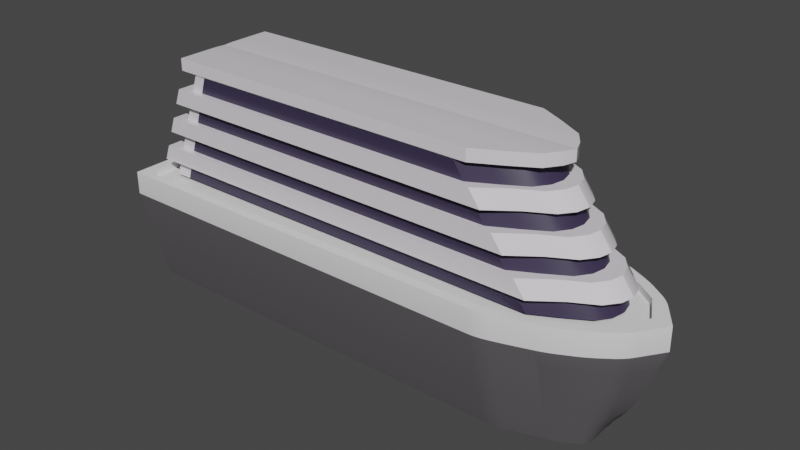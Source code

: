 # Source: ship.blend  (saved by Blender 3.4.6; exported with 4.5.12 LTS)
import bpy
from mathutils import Matrix  # noqa: F401  (used for matrix-valued properties, if any)

bpy.ops.wm.read_factory_settings(use_empty=True)
scene = bpy.context.scene
scene.name = 'Scene'

# ---- collections
col_collection = bpy.data.collections.new('Collection'); scene.collection.children.link(col_collection)

# ---- materials (node trees are filled in below, after node groups)
mat_material_blue_001 = bpy.data.materials.new('Material-blue.001')
mat_material_blue_001.use_transparent_shadow = False
mat_material = bpy.data.materials.new('Material')
mat_material.use_transparent_shadow = False
mat_material_white = bpy.data.materials.new('Material-white')
mat_material_white.alpha_threshold = 0.0
mat_material_white.use_transparent_shadow = False
mat_material_white.line_color = (0.0, 0.0, 0.0, 1.0)

# ---- node groups
ng_auto_smooth = bpy.data.node_groups.new('Auto Smooth', 'GeometryNodeTree')
_s = ng_auto_smooth.interface.new_socket(name='Geometry', in_out='OUTPUT', socket_type='NodeSocketGeometry')
_s = ng_auto_smooth.interface.new_socket(name='Geometry', in_out='INPUT', socket_type='NodeSocketGeometry')
_s = ng_auto_smooth.interface.new_socket(name='Angle', in_out='INPUT', socket_type='NodeSocketFloat')
_s.subtype = 'ANGLE'
_s.min_value = 0.0
_s.max_value = 3.142
ng_auto_smooth.is_modifier = True
_N = ng_auto_smooth.nodes; _L = ng_auto_smooth.links
n0 = _N.new('NodeGroupOutput'); n0.name = 'Group Output'; n0.location = (480, -100)
n1 = _N.new('NodeGroupInput'); n1.name = 'Group Input'; n1.location = (-420, -300)
n2 = _N.new('NodeGroupInput'); n2.name = 'Group Input.001'; n2.location = (-60, -100)
n3 = _N.new('GeometryNodeSetShadeSmooth'); n3.name = 'Set Shade Smooth'; n3.location = (120, -100)
n3.domain = 'EDGE'
n4 = _N.new('GeometryNodeSetShadeSmooth'); n4.name = 'Set Shade Smooth.001'; n4.location = (300, -100)
n5 = _N.new('GeometryNodeInputMeshEdgeAngle'); n5.name = 'Edge Angle'; n5.location = (-420, -220)
n6 = _N.new('GeometryNodeInputEdgeSmooth'); n6.name = 'Is Edge Smooth'; n6.location = (-60, -160)
n7 = _N.new('GeometryNodeInputShadeSmooth'); n7.name = 'Is Face Smooth'; n7.location = (-240, -340)
n8 = _N.new('FunctionNodeBooleanMath'); n8.name = 'Boolean Math'; n8.location = (-60, -220)
n9 = _N.new('FunctionNodeCompare'); n9.name = 'Compare'; n9.location = (-240, -180)
n9.operation = 'LESS_EQUAL'
_L.new(n5.outputs[0], n9.inputs[0])
_L.new(n4.outputs[0], n0.inputs[0])
_L.new(n1.outputs[1], n9.inputs[1])
_L.new(n9.outputs[0], n8.inputs[0])
_L.new(n7.outputs[0], n8.inputs[1])
_L.new(n2.outputs[0], n3.inputs[0])
_L.new(n6.outputs[0], n3.inputs[1])
_L.new(n3.outputs[0], n4.inputs[0])
_L.new(n8.outputs[0], n3.inputs[2])
n0.is_active_output = True

# ---- material node trees
mat_material_blue_001.use_nodes = True; mat_material_blue_001.node_tree.nodes.clear()
_N = mat_material_blue_001.node_tree.nodes; _L = mat_material_blue_001.node_tree.links
n0 = _N.new('ShaderNodeBsdfPrincipled'); n0.name = 'Principled BSDF'; n0.location = (10, 300)
n0.distribution = 'GGX'
n0.subsurface_method = 'RANDOM_WALK_SKIN'
n0.inputs[0].default_value = (0.1022, 0.09574, 0.1021, 1.0)
n0.inputs[2].default_value = 0.2156
n0.inputs[3].default_value = 1.45
n0.inputs[27].default_value = (0.0, 0.0, 0.0, 1.0)
n0.inputs[28].default_value = 1.0
n1 = _N.new('ShaderNodeOutputMaterial'); n1.name = 'Material Output'; n1.location = (300, 300)
_L.new(n0.outputs[0], n1.inputs[0])
n1.is_active_output = True
mat_material.use_nodes = True; mat_material.node_tree.nodes.clear()
_N = mat_material.node_tree.nodes; _L = mat_material.node_tree.links
n0 = _N.new('ShaderNodeBsdfPrincipled'); n0.name = 'Principled BSDF'; n0.location = (10, 300)
n0.distribution = 'GGX'
n0.subsurface_method = 'RANDOM_WALK_SKIN'
n0.inputs[0].default_value = (0.03871, 0.02974, 0.06529, 1.0)
n0.inputs[2].default_value = 0.3349
n0.inputs[3].default_value = 1.45
n0.inputs[27].default_value = (0.0, 0.0, 0.0, 1.0)
n0.inputs[28].default_value = 1.0
n1 = _N.new('ShaderNodeOutputMaterial'); n1.name = 'Material Output'; n1.location = (300, 300)
_L.new(n0.outputs[0], n1.inputs[0])
n1.is_active_output = True
mat_material_white.use_nodes = True; mat_material_white.node_tree.nodes.clear()
_N = mat_material_white.node_tree.nodes; _L = mat_material_white.node_tree.links
n0 = _N.new('ShaderNodeOutputMaterial'); n0.name = 'Material Output'; n0.location = (300, 300)
n1 = _N.new('ShaderNodeBsdfPrincipled'); n1.name = 'Principled BSDF'; n1.location = (10, 300)
n1.distribution = 'GGX'
n1.subsurface_method = 'BURLEY'
n1.inputs[0].default_value = (0.7847, 0.7515, 0.8, 1.0)
n1.inputs[2].default_value = 0.1009
n1.inputs[3].default_value = 1.45
n1.inputs[27].default_value = (0.0, 0.0, 0.0, 1.0)
n1.inputs[28].default_value = 1.0
_L.new(n1.outputs[0], n0.inputs[0])
n0.is_active_output = True

# ---- world
world_world = bpy.data.worlds.new('World'); scene.world = world_world
world_world.use_nodes = True; world_world.node_tree.nodes.clear()
_N = world_world.node_tree.nodes; _L = world_world.node_tree.links
n0 = _N.new('ShaderNodeOutputWorld'); n0.name = 'World Output'; n0.location = (300, 300)
n1 = _N.new('ShaderNodeBackground'); n1.name = 'Background'; n1.location = (10, 300)
n1.inputs[0].default_value = (0.05088, 0.05088, 0.05088, 1.0)
_L.new(n1.outputs[0], n0.inputs[0])
n0.is_active_output = True
world_world.color = (0.05088, 0.05088, 0.05088)
world_world.use_sun_shadow = False
world_world.sun_shadow_jitter_overblur = 0.0

# ---- meshes
me_cube_005 = bpy.data.meshes.new('Cube.005')
me_cube_005.from_pydata([(0.7926, -2.7, 0.7672), (0.5927, -2.8, -0.5803), (4.541e-09, 2.889, 0.7718), (-4.028e-09, 2.499, -0.5924), (0.5814, 2.26, 0.7718), (0.8831, -2.8, 0.7718), (4.541e-09, 3.081, 0.7718), (0.3313, 2.15, 0.7), (0.636, 0.2722, 0.7083), (0.7926, -2.7, 0.6954), (4.522e-09, 2.372, 0.7), (4.522e-09, 2.889, 0.7), (0.5814, 2.259, 0.7), (0.0, -2.8, 0.7718), (0.0, -2.8, -0.5803), (0.0, 2.3, -0.5803), (0.0, -2.7, 0.7672), (0.0, -2.7, 0.6954), (0.0, 0.2722, 0.7083), (0.696, 1.869, 0.7718), (0.696, 1.869, 0.7), (0.4344, 1.785, 0.7), (0.0, 1.9, -0.5803), (0.7556, 1.674, 0.7718), (0.7556, 1.674, 0.7), (0.486, 1.603, 0.7), (0.0, 1.7, -0.5803), (0.6366, 2.07, 0.7718), (0.6366, 2.07, 0.7), (0.3829, 1.968, 0.7), (0.0, 2.1, -0.5803), (0.8831, -2.8, 0.5187), (4.295e-09, 3.082, 0.5168), (0.0, -2.8, 0.5187), (-9.374e-09, 2.814, -0.1613), (-2.205e-10, 2.993, 0.2911), (-5.889e-09, 2.909, 0.05621), (-8.851e-09, 2.716, -0.315), (-6.43e-09, 2.608, -0.4537), (0.2907, 2.734, 0.7718), (0.2907, 2.734, 0.7), (0.1657, 2.42, 0.7), (0.456, 2.511, 0.7718), (0.456, 2.511, 0.7), (0.2684, 2.299, 0.7), (0.01992, 2.414, -0.5864), (0.3432, 2.376, -0.5819), (0.4108, 2.219, -0.5803), (0.2982, 2.3, -0.5803), (0.3607, 2.341, -0.5813), (0.3797, 2.299, -0.5808), (0.3973, 2.256, -0.5804), (0.7012, 2.219, 0.7718), (0.6347, 2.376, 0.7718), (0.6878, 2.256, 0.7718), (0.6704, 2.299, 0.7718), (0.6518, 2.341, 0.7718), (0.8282, 1.818, 0.7718), (0.7792, 1.981, 0.7718), (0.8174, 1.855, 0.7718), (0.8043, 1.9, 0.7718), (0.7909, 1.944, 0.7718), (0.4888, 1.981, -0.5803), (0.5378, 1.818, -0.5803), (0.4294, 1.9, -0.5803), (0.5004, 1.944, -0.5803), (0.5139, 1.9, -0.5803), (0.527, 1.855, -0.5803), (0.8617, 1.615, 0.7718), (0.8382, 1.782, 0.7718), (0.8598, 1.654, 0.7718), (0.8546, 1.699, 0.7718), (0.8471, 1.744, 0.7718), (0.5478, 1.782, -0.5803), (0.5712, 1.615, -0.5803), (0.4855, 1.7, -0.5803), (0.5566, 1.744, -0.5803), (0.5642, 1.699, -0.5803), (0.5693, 1.654, -0.5803), (0.4217, 2.187, -0.5803), (0.475, 2.024, -0.5803), (0.3638, 2.105, -0.5803), (0.4351, 2.146, -0.5803), (0.4484, 2.106, -0.5803), (0.4617, 2.065, -0.5803), (0.7655, 2.024, 0.7718), (0.7122, 2.187, 0.7718), (0.7521, 2.065, 0.7718), (0.7388, 2.106, 0.7718), (0.7255, 2.146, 0.7718), (0.7012, 2.219, 0.5187), (0.6347, 2.376, 0.5186), (0.6878, 2.256, 0.5187), (0.6704, 2.299, 0.5187), (0.6518, 2.341, 0.5187), (0.7792, 1.981, 0.5187), (0.8282, 1.818, 0.5187), (0.7909, 1.944, 0.5187), (0.8043, 1.9, 0.5187), (0.8174, 1.855, 0.5187), (0.8382, 1.782, 0.5187), (0.8617, 1.615, 0.5187), (0.8471, 1.744, 0.5187), (0.8546, 1.699, 0.5187), (0.8598, 1.654, 0.5187), (0.7122, 2.187, 0.5187), (0.7655, 2.024, 0.5187), (0.7255, 2.146, 0.5187), (0.7388, 2.106, 0.5187), (0.7521, 2.065, 0.5187), (0.5794, 2.219, 0.05764), (0.5124, 2.378, 0.04468), (0.5665, 2.256, 0.05872), (0.5492, 2.299, 0.05664), (0.5302, 2.342, 0.05171), (0.6595, 2.219, 0.3605), (0.5941, 2.377, 0.3618), (0.6467, 2.256, 0.3627), (0.6297, 2.299, 0.3637), (0.6113, 2.341, 0.3634), (0.5535, 2.377, 0.2033), (0.6195, 2.219, 0.2091), (0.5709, 2.342, 0.2076), (0.5895, 2.299, 0.2102), (0.6066, 2.256, 0.2107), (0.5226, 2.219, -0.1573), (0.4562, 2.378, -0.1666), (0.5097, 2.256, -0.1559), (0.4926, 2.299, -0.1572), (0.4737, 2.342, -0.161), (0.3996, 2.377, -0.3753), (0.4659, 2.219, -0.3722), (0.4171, 2.341, -0.372), (0.4359, 2.299, -0.3703), (0.453, 2.256, -0.3703), (0.1078, 2.533, -0.589), (0.2522, 2.499, -0.5848), (0.1445, 2.538, -0.5879), (0.1849, 2.534, -0.5867), (0.2227, 2.52, -0.5856), (0.3871, 2.78, 0.7718), (0.2664, 2.898, 0.7718), (0.3625, 2.811, 0.7718), (0.331, 2.844, 0.7718), (0.2972, 2.875, 0.7718), (0.2664, 2.899, 0.5176), (0.3871, 2.781, 0.5179), (0.2972, 2.875, 0.5176), (0.331, 2.844, 0.5177), (0.3625, 2.811, 0.5178), (0.1959, 2.745, -0.0815), (0.3297, 2.652, -0.02967), (0.2309, 2.729, -0.06743), (0.2686, 2.706, -0.05264), (0.3033, 2.679, -0.03938), (0.2435, 2.849, 0.3204), (0.3678, 2.738, 0.3346), (0.2755, 2.827, 0.3241), (0.3103, 2.799, 0.3282), (0.3428, 2.767, 0.3319), (0.3485, 2.698, 0.1482), (0.2203, 2.802, 0.1154), (0.3229, 2.726, 0.142), (0.2896, 2.756, 0.1336), (0.2535, 2.782, 0.1242), (0.1628, 2.684, -0.2611), (0.3028, 2.604, -0.2173), (0.1997, 2.673, -0.2491), (0.2393, 2.654, -0.2365), (0.2755, 2.629, -0.2254), (0.2771, 2.551, -0.3998), (0.1315, 2.611, -0.4273), (0.2486, 2.575, -0.4049), (0.2109, 2.594, -0.4119), (0.1698, 2.607, -0.4198), (0.5644, 2.513, 0.7718), (0.4754, 2.658, 0.7718), (0.5456, 2.547, 0.7718), (0.5221, 2.587, 0.7718), (0.4975, 2.626, 0.7718), (0.2712, 2.496, -0.5809), (0.3405, 2.396, -0.5712), (0.2227, 2.435, -0.5842), (0.2733, 2.475, -0.5842), (0.3015, 2.439, -0.5833), (0.3275, 2.402, -0.5825), (0.4754, 2.659, 0.5181), (0.5643, 2.513, 0.5184), (0.4975, 2.626, 0.5182), (0.5221, 2.587, 0.5183), (0.5456, 2.548, 0.5183), (0.3813, 2.589, -0.01129), (0.4752, 2.448, 0.02695), (0.405, 2.558, -0.002472), (0.4311, 2.52, 0.007888), (0.4558, 2.481, 0.01822), (0.4443, 2.635, 0.3428), (0.5346, 2.491, 0.3536), (0.4668, 2.603, 0.3453), (0.4919, 2.565, 0.3482), (0.5157, 2.525, 0.3512), (0.5047, 2.471, 0.1882), (0.4131, 2.614, 0.1636), (0.4856, 2.505, 0.1825), (0.4615, 2.544, 0.1759), (0.4361, 2.582, 0.1692), (0.3373, 2.563, -0.2074), (0.4323, 2.423, -0.176), (0.3615, 2.532, -0.2002), (0.3881, 2.495, -0.1917), (0.4129, 2.456, -0.1832), (0.3898, 2.396, -0.3777), (0.2925, 2.534, -0.3972), (0.3702, 2.429, -0.3822), (0.3449, 2.467, -0.3875), (0.3176, 2.504, -0.3928)], [], [(1, 14, 26, 75, 74), (23, 24, 9, 0), (27, 4, 12, 28), (39, 2, 11, 40), (192, 111, 126, 207), (4, 27, 86, 52), (68, 5, 31, 101), (16, 0, 9, 17), (44, 7, 12, 43), (187, 91, 116, 197), (0, 16, 13, 5), (31, 5, 13, 33), (170, 212, 180, 136), (29, 21, 20, 28), (19, 23, 69, 57), (23, 19, 20, 24), (23, 0, 5, 68), (27, 19, 58, 85), (21, 25, 24, 20), (96, 57, 69, 100), (30, 81, 80, 62, 64, 22), (63, 96, 100, 73), (106, 85, 58, 95), (175, 53, 91, 187), (90, 52, 86, 105), (7, 29, 28, 12), (19, 27, 28, 20), (15, 45, 182, 181, 46, 48), (80, 106, 95, 62), (22, 64, 63, 73, 75, 26), (1, 31, 33, 14), (42, 4, 53, 175), (31, 1, 74, 101), (15, 48, 47, 79, 81, 30), (201, 120, 111, 192), (207, 126, 130, 211), (197, 116, 120, 201), (38, 171, 135, 3), (8, 18, 17, 9, 24, 25), (8, 25, 21, 29, 7, 44, 41, 10, 18), (166, 206, 212, 170), (160, 202, 191, 151), (156, 196, 202, 160), (146, 186, 196, 156), (45, 3, 135, 137, 138, 139, 136, 180, 182), (39, 42, 176, 140), (10, 41, 40, 11), (6, 141, 145, 32), (151, 191, 206, 166), (42, 39, 40, 43), (4, 42, 43, 12), (34, 150, 165, 37), (37, 165, 171, 38), (36, 161, 150, 34), (2, 39, 141, 6), (32, 145, 155, 35), (211, 130, 46, 181), (41, 44, 43, 40), (140, 176, 186, 146), (35, 155, 161, 36), (46, 49, 48), (49, 50, 48), (50, 51, 48), (51, 47, 48), (52, 54, 4), (54, 55, 4), (55, 56, 4), (56, 53, 4), (57, 59, 19), (59, 60, 19), (60, 61, 19), (61, 58, 19), (62, 65, 64), (65, 66, 64), (66, 67, 64), (67, 63, 64), (68, 70, 23), (70, 71, 23), (71, 72, 23), (72, 69, 23), (73, 76, 75), (76, 77, 75), (77, 78, 75), (78, 74, 75), (79, 82, 81), (82, 83, 81), (83, 84, 81), (84, 80, 81), (85, 87, 27), (87, 88, 27), (88, 89, 27), (89, 86, 27), (140, 142, 39), (142, 143, 39), (143, 144, 39), (144, 141, 39), (175, 177, 42), (177, 178, 42), (178, 179, 42), (179, 176, 42), (180, 183, 182), (183, 184, 182), (184, 185, 182), (185, 181, 182), (131, 47, 51, 134), (134, 51, 50, 133), (133, 50, 49, 132), (132, 49, 46, 130), (96, 63, 67, 99), (99, 67, 66, 98), (98, 66, 65, 97), (97, 65, 62, 95), (101, 74, 78, 104), (104, 78, 77, 103), (103, 77, 76, 102), (102, 76, 73, 100), (106, 80, 84, 109), (109, 84, 83, 108), (108, 83, 82, 107), (107, 82, 79, 105), (52, 90, 92, 54), (54, 92, 93, 55), (55, 93, 94, 56), (56, 94, 91, 53), (57, 96, 99, 59), (59, 99, 98, 60), (60, 98, 97, 61), (61, 97, 95, 58), (68, 101, 104, 70), (70, 104, 103, 71), (71, 103, 102, 72), (72, 102, 100, 69), (85, 106, 109, 87), (87, 109, 108, 88), (88, 108, 107, 89), (89, 107, 105, 86), (121, 110, 112, 124), (124, 112, 113, 123), (123, 113, 114, 122), (122, 114, 111, 120), (90, 115, 117, 92), (92, 117, 118, 93), (93, 118, 119, 94), (94, 119, 116, 91), (115, 121, 124, 117), (117, 124, 123, 118), (118, 123, 122, 119), (119, 122, 120, 116), (110, 125, 127, 112), (112, 127, 128, 113), (113, 128, 129, 114), (114, 129, 126, 111), (125, 131, 134, 127), (127, 134, 133, 128), (128, 133, 132, 129), (129, 132, 130, 126), (166, 170, 172, 169), (169, 172, 173, 168), (168, 173, 174, 167), (167, 174, 171, 165), (151, 166, 169, 154), (154, 169, 168, 153), (153, 168, 167, 152), (152, 167, 165, 150), (156, 160, 162, 159), (159, 162, 163, 158), (158, 163, 164, 157), (157, 164, 161, 155), (146, 156, 159, 149), (149, 159, 158, 148), (148, 158, 157, 147), (147, 157, 155, 145), (170, 136, 139, 172), (172, 139, 138, 173), (173, 138, 137, 174), (174, 137, 135, 171), (140, 146, 149, 142), (142, 149, 148, 143), (143, 148, 147, 144), (144, 147, 145, 141), (160, 151, 154, 162), (162, 154, 153, 163), (163, 153, 152, 164), (164, 152, 150, 161), (207, 211, 213, 210), (210, 213, 214, 209), (209, 214, 215, 208), (208, 215, 212, 206), (192, 207, 210, 195), (195, 210, 209, 194), (194, 209, 208, 193), (193, 208, 206, 191), (197, 201, 203, 200), (200, 203, 204, 199), (199, 204, 205, 198), (198, 205, 202, 196), (187, 197, 200, 190), (190, 200, 199, 189), (189, 199, 198, 188), (188, 198, 196, 186), (211, 181, 185, 213), (213, 185, 184, 214), (214, 184, 183, 215), (215, 183, 180, 212), (175, 187, 190, 177), (177, 190, 189, 178), (178, 189, 188, 179), (179, 188, 186, 176), (201, 192, 195, 203), (203, 195, 194, 204), (204, 194, 193, 205), (205, 193, 191, 202), (47, 131, 125, 110, 121, 115, 90, 105, 79)])
me_cube_005.polygons.foreach_set('use_smooth', [True] * 213)
me_cube_005.polygons.foreach_set('material_index', [0, 0, 0, 0, 1, 0, 0, 0, 0, 1, 0, 0, 1, 0, 0, 0, 0, 0, 0, 0, 0, 1, 0, 0, 0, 0, 0, 0, 1, 0, 1, 0, 1, 0, 1, 1, 1, 1, 0, 0, 1, 1, 1, 1, 0, 0, 0, 0, 1, 0, 0, 1, 1, 1, 0, 1, 1, 0, 0, 1, 0, 0, 0, 0, 0, 0, 0, 0, 0, 0, 0, 0, 1, 1, 1, 1, 0, 0, 0, 0, 1, 1, 1, 1, 1, 1, 1, 1, 0, 0, 0, 0, 0, 0, 0, 0, 0, 0, 0, 0, 0, 0, 0, 0, 1, 1, 1, 1, 1, 1, 1, 1, 1, 1, 1, 1, 1, 1, 1, 1, 0, 0, 0, 0, 0, 0, 0, 0, 0, 0, 0, 0, 0, 0, 0, 0, 1, 1, 1, 1, 1, 1, 1, 1, 1, 1, 1, 1, 1, 1, 1, 1, 1, 1, 1, 1, 1, 1, 1, 1, 1, 1, 1, 1, 1, 1, 1, 1, 1, 1, 1, 1, 1, 1, 1, 1, 0, 0, 0, 0, 1, 1, 1, 1, 1, 1, 1, 1, 1, 1, 1, 1, 1, 1, 1, 1, 1, 1, 1, 1, 1, 1, 1, 1, 0, 0, 0, 0, 1, 1, 1, 1, 1])
_uv = me_cube_005.uv_layers.new(name='UVMap')
_uv.uv.foreach_set('vector', [0.375, 0.75, 0.25, 0.75, 0.25, 0.5547, 0.3563, 0.5547, 0.375, 0.5584, 0.64, 0.5559, 0.64, 0.5559, 0.6389, 0.7461, 0.6389, 0.7461, 0.6422, 0.5405, 0.6433, 0.5328, 0.6433, 0.5328, 0.6422, 0.5405, 0.7483, 0.5191, 0.8532, 0.5054, 0.8532, 0.5054, 0.7483, 0.5191, 0.4618, 0.4846, 0.4634, 0.5067, 0.4338, 0.5037, 0.433, 0.4876, 0.6433, 0.5328, 0.6385, 0.5402, 0.625, 0.5358, 0.625, 0.5345, 0.625, 0.5584, 0.625, 0.75, 0.5287, 0.75, 0.5287, 0.5584, 0.75, 0.7461, 0.6389, 0.7461, 0.6389, 0.7461, 0.75, 0.7461, 0.7175, 0.5329, 0.691, 0.5371, 0.6433, 0.5328, 0.6958, 0.526, 0.5287, 0.4794, 0.5287, 0.5127, 0.507, 0.5111, 0.5063, 0.4809, 0.6389, 0.7461, 0.75, 0.7461, 0.75, 0.75, 0.625, 0.75, 0.5287, 0.75, 0.625, 0.75, 0.625, 0.875, 0.5287, 0.875, 0.4024, 0.4215, 0.4026, 0.4298, 0.375, 0.4243, 0.375, 0.4274, 0.6873, 0.5445, 0.6836, 0.5519, 0.6411, 0.5482, 0.6422, 0.5405, 0.6411, 0.5482, 0.6368, 0.5557, 0.625, 0.5515, 0.625, 0.5501, 0.64, 0.5559, 0.6411, 0.5482, 0.6411, 0.5482, 0.64, 0.5559, 0.64, 0.5559, 0.6389, 0.7461, 0.625, 0.75, 0.625, 0.5584, 0.6422, 0.5405, 0.6371, 0.5479, 0.625, 0.5438, 0.625, 0.5422, 0.6836, 0.5519, 0.6798, 0.5592, 0.64, 0.5559, 0.6411, 0.5482, 0.5287, 0.5501, 0.625, 0.5501, 0.625, 0.5515, 0.5287, 0.5515, 0.25, 0.5391, 0.3513, 0.5391, 0.375, 0.5422, 0.375, 0.5438, 0.3543, 0.5469, 0.25, 0.5469, 0.375, 0.5501, 0.5287, 0.5501, 0.5287, 0.5515, 0.375, 0.5515, 0.5287, 0.5422, 0.625, 0.5422, 0.625, 0.5438, 0.5287, 0.5438, 0.625, 0.4794, 0.625, 0.5127, 0.5287, 0.5127, 0.5287, 0.4794, 0.5287, 0.5345, 0.625, 0.5345, 0.625, 0.5358, 0.5287, 0.5358, 0.691, 0.5371, 0.6873, 0.5445, 0.6422, 0.5405, 0.6433, 0.5328, 0.6411, 0.5482, 0.6422, 0.5405, 0.6422, 0.5405, 0.6411, 0.5482, 0.25, 0.5312, 0.1875, 0.5156, 0.2756, 0.5211, 0.3453, 0.5275, 0.3419, 0.5271, 0.3472, 0.5312, 0.375, 0.5422, 0.5287, 0.5422, 0.5287, 0.5438, 0.375, 0.5438, 0.25, 0.5469, 0.3543, 0.5469, 0.375, 0.5501, 0.375, 0.5515, 0.3563, 0.5547, 0.25, 0.5547, 0.375, 0.75, 0.5287, 0.75, 0.5287, 0.875, 0.375, 0.875, 0.6958, 0.526, 0.6405, 0.5326, 0.6415, 0.5292, 0.6711, 0.5255, 0.5287, 0.75, 0.375, 0.75, 0.375, 0.5584, 0.5287, 0.5584, 0.25, 0.5312, 0.3472, 0.5312, 0.375, 0.5345, 0.375, 0.5358, 0.3513, 0.5391, 0.25, 0.5391, 0.484, 0.4825, 0.4853, 0.5092, 0.4634, 0.5067, 0.4618, 0.4846, 0.433, 0.4876, 0.4338, 0.5037, 0.4043, 0.4996, 0.4041, 0.4919, 0.5063, 0.4809, 0.507, 0.5111, 0.4853, 0.5092, 0.484, 0.4825, 0.3983, 0.25, 0.4003, 0.334, 0.375, 0.3291, 0.375, 0.25, 0.671, 0.6156, 0.75, 0.6156, 0.75, 0.7461, 0.6389, 0.7461, 0.64, 0.5559, 0.6798, 0.5592, 0.671, 0.6156, 0.6798, 0.5592, 0.6836, 0.5519, 0.6873, 0.5445, 0.691, 0.5371, 0.7175, 0.5329, 0.744, 0.5288, 0.7969, 0.5204, 0.75, 0.6156, 0.4296, 0.4171, 0.4304, 0.4339, 0.4026, 0.4298, 0.4024, 0.4215, 0.4806, 0.4121, 0.4819, 0.4391, 0.4583, 0.4369, 0.4567, 0.414, 0.5046, 0.4107, 0.5053, 0.4408, 0.4819, 0.4391, 0.4806, 0.4121, 0.5287, 0.4093, 0.5287, 0.4423, 0.5053, 0.4408, 0.5046, 0.4107, 0.1875, 0.5156, 0.125, 0.5, 0.1953, 0.5088, 0.2201, 0.5121, 0.2465, 0.5156, 0.2671, 0.5179, 0.2827, 0.5197, 0.2799, 0.5194, 0.2756, 0.5211, 0.7483, 0.5191, 0.6943, 0.5255, 0.7041, 0.5214, 0.7334, 0.5177, 0.7969, 0.5204, 0.744, 0.5288, 0.7483, 0.5191, 0.8532, 0.5054, 0.625, 0.25, 0.625, 0.3612, 0.5287, 0.3612, 0.5287, 0.25, 0.4567, 0.414, 0.4583, 0.4369, 0.4304, 0.4339, 0.4296, 0.4171, 0.6958, 0.526, 0.7483, 0.5191, 0.7483, 0.5191, 0.6958, 0.526, 0.6433, 0.5328, 0.6958, 0.526, 0.6958, 0.526, 0.6433, 0.5328, 0.4448, 0.25, 0.452, 0.3495, 0.426, 0.3421, 0.4215, 0.25, 0.4215, 0.25, 0.426, 0.3421, 0.4003, 0.334, 0.3983, 0.25, 0.4727, 0.25, 0.4778, 0.3543, 0.452, 0.3495, 0.4448, 0.25, 0.8532, 0.5054, 0.7488, 0.518, 0.7762, 0.5124, 0.875, 0.5, 0.5287, 0.25, 0.5287, 0.3612, 0.5033, 0.358, 0.5007, 0.25, 0.4041, 0.4919, 0.4043, 0.4996, 0.375, 0.494, 0.375, 0.4978, 0.744, 0.5288, 0.7175, 0.5329, 0.6958, 0.526, 0.7483, 0.5191, 0.625, 0.4093, 0.625, 0.4423, 0.5287, 0.4423, 0.5287, 0.4093, 0.5007, 0.25, 0.5033, 0.358, 0.4778, 0.3543, 0.4727, 0.25, 0.3419, 0.5271, 0.3568, 0.529, 0.3472, 0.5312, 0.3568, 0.529, 0.3738, 0.5312, 0.3472, 0.5312, 0.3738, 0.5312, 0.375, 0.5312, 0.3472, 0.5312, 0.375, 0.5312, 0.375, 0.5312, 0.3472, 0.5312, 0.6263, 0.5314, 0.6177, 0.5325, 0.6405, 0.5326, 0.6177, 0.5325, 0.6257, 0.5313, 0.6405, 0.5326, 0.6257, 0.5313, 0.6339, 0.5301, 0.6405, 0.5326, 0.6339, 0.5301, 0.6415, 0.5292, 0.6405, 0.5326, 0.625, 0.5501, 0.625, 0.5486, 0.6371, 0.5479, 0.625, 0.5486, 0.625, 0.5469, 0.6371, 0.5479, 0.625, 0.5469, 0.625, 0.5451, 0.6371, 0.5479, 0.625, 0.5451, 0.625, 0.5437, 0.6371, 0.5479, 0.375, 0.5438, 0.375, 0.5452, 0.3543, 0.5469, 0.375, 0.5452, 0.375, 0.5469, 0.3543, 0.5469, 0.375, 0.5469, 0.3749, 0.5485, 0.3543, 0.5469, 0.3749, 0.5485, 0.3749, 0.55, 0.3543, 0.5469, 0.625, 0.5584, 0.625, 0.5567, 0.6368, 0.5557, 0.625, 0.5567, 0.625, 0.5547, 0.6368, 0.5557, 0.625, 0.5547, 0.625, 0.5528, 0.6368, 0.5557, 0.625, 0.5528, 0.625, 0.5511, 0.6368, 0.5557, 0.375, 0.5515, 0.3749, 0.5529, 0.3563, 0.5547, 0.3749, 0.5529, 0.3748, 0.5547, 0.3563, 0.5547, 0.3748, 0.5547, 0.3745, 0.5564, 0.3563, 0.5547, 0.3745, 0.5564, 0.3742, 0.5578, 0.3563, 0.5547, 0.375, 0.5358, 0.375, 0.5374, 0.3513, 0.5391, 0.375, 0.5374, 0.375, 0.5391, 0.3513, 0.5391, 0.375, 0.5391, 0.375, 0.5407, 0.3513, 0.5391, 0.375, 0.5407, 0.375, 0.5423, 0.3513, 0.5391, 0.625, 0.5422, 0.625, 0.5406, 0.6385, 0.5402, 0.625, 0.5406, 0.625, 0.5391, 0.6385, 0.5402, 0.625, 0.5391, 0.625, 0.5375, 0.6385, 0.5402, 0.625, 0.5375, 0.625, 0.536, 0.6385, 0.5402, 0.7494, 0.5169, 0.7375, 0.5178, 0.7488, 0.518, 0.7375, 0.5178, 0.7499, 0.5158, 0.7488, 0.518, 0.7499, 0.5158, 0.7643, 0.5138, 0.7488, 0.518, 0.7643, 0.5138, 0.7762, 0.5124, 0.7488, 0.518, 0.6899, 0.5242, 0.6798, 0.5247, 0.6943, 0.5255, 0.6798, 0.5247, 0.6878, 0.5235, 0.6943, 0.5255, 0.6878, 0.5235, 0.6965, 0.5223, 0.6943, 0.5255, 0.6965, 0.5223, 0.7041, 0.5214, 0.6943, 0.5255, 0.2799, 0.5194, 0.2942, 0.5212, 0.2756, 0.5211, 0.2942, 0.5212, 0.3097, 0.5233, 0.2756, 0.5211, 0.3097, 0.5233, 0.3125, 0.5234, 0.2756, 0.5211, 0.3125, 0.5234, 0.3125, 0.5234, 0.2756, 0.5211, 0.4041, 0.5345, 0.375, 0.5345, 0.3749, 0.533, 0.4043, 0.533, 0.4043, 0.533, 0.3749, 0.533, 0.375, 0.5312, 0.4047, 0.5312, 0.4047, 0.5312, 0.375, 0.5312, 0.3749, 0.5111, 0.4044, 0.5141, 0.4044, 0.5141, 0.3749, 0.5111, 0.375, 0.494, 0.4043, 0.4996, 0.5287, 0.5501, 0.375, 0.5501, 0.375, 0.5486, 0.5287, 0.5486, 0.5287, 0.5486, 0.375, 0.5486, 0.375, 0.5469, 0.5287, 0.5469, 0.5287, 0.5469, 0.375, 0.5469, 0.375, 0.5452, 0.5287, 0.5452, 0.5287, 0.5452, 0.375, 0.5452, 0.375, 0.5438, 0.5287, 0.5438, 0.5287, 0.5584, 0.375, 0.5584, 0.3749, 0.5567, 0.5287, 0.5567, 0.5287, 0.5567, 0.3749, 0.5567, 0.375, 0.5547, 0.5286, 0.5547, 0.5286, 0.5547, 0.375, 0.5547, 0.3749, 0.5529, 0.5287, 0.5529, 0.5287, 0.5529, 0.3749, 0.5529, 0.375, 0.5515, 0.5287, 0.5515, 0.5287, 0.5422, 0.375, 0.5422, 0.375, 0.5406, 0.5287, 0.5406, 0.5287, 0.5406, 0.375, 0.5406, 0.375, 0.5391, 0.5287, 0.5391, 0.5287, 0.5391, 0.375, 0.5391, 0.375, 0.5374, 0.5287, 0.5374, 0.5287, 0.5374, 0.375, 0.5374, 0.375, 0.5358, 0.5287, 0.5358, 0.625, 0.5345, 0.5287, 0.5345, 0.5287, 0.533, 0.625, 0.533, 0.625, 0.533, 0.5287, 0.533, 0.5286, 0.5312, 0.625, 0.5312, 0.625, 0.5312, 0.5286, 0.5312, 0.5287, 0.5212, 0.625, 0.5212, 0.625, 0.5212, 0.5287, 0.5212, 0.5287, 0.5127, 0.625, 0.5127, 0.625, 0.5501, 0.5287, 0.5501, 0.5287, 0.5486, 0.625, 0.5486, 0.625, 0.5486, 0.5287, 0.5486, 0.5287, 0.5469, 0.625, 0.5469, 0.625, 0.5469, 0.5287, 0.5469, 0.5287, 0.5452, 0.625, 0.5452, 0.625, 0.5452, 0.5287, 0.5452, 0.5287, 0.5438, 0.625, 0.5438, 0.625, 0.5584, 0.5287, 0.5584, 0.5287, 0.5567, 0.625, 0.5567, 0.625, 0.5567, 0.5287, 0.5567, 0.5286, 0.5547, 0.625, 0.5547, 0.625, 0.5547, 0.5286, 0.5547, 0.5287, 0.5529, 0.625, 0.5529, 0.625, 0.5529, 0.5287, 0.5529, 0.5287, 0.5515, 0.625, 0.5515, 0.625, 0.5422, 0.5287, 0.5422, 0.5287, 0.5406, 0.625, 0.5406, 0.625, 0.5406, 0.5287, 0.5406, 0.5287, 0.5391, 0.625, 0.5391, 0.625, 0.5391, 0.5287, 0.5391, 0.5287, 0.5374, 0.625, 0.5374, 0.625, 0.5374, 0.5287, 0.5374, 0.5287, 0.5358, 0.625, 0.5358, 0.4854, 0.5345, 0.4642, 0.5345, 0.4643, 0.533, 0.4856, 0.533, 0.4856, 0.533, 0.4643, 0.533, 0.4646, 0.5312, 0.4859, 0.5312, 0.4859, 0.5312, 0.4646, 0.5312, 0.4639, 0.5179, 0.4855, 0.5193, 0.4855, 0.5193, 0.4639, 0.5179, 0.4634, 0.5067, 0.4853, 0.5092, 0.5287, 0.5345, 0.5066, 0.5345, 0.5069, 0.533, 0.5287, 0.533, 0.5287, 0.533, 0.5069, 0.533, 0.5072, 0.5312, 0.5286, 0.5312, 0.5286, 0.5312, 0.5072, 0.5312, 0.5071, 0.5203, 0.5287, 0.5212, 0.5287, 0.5212, 0.5071, 0.5203, 0.507, 0.5111, 0.5287, 0.5127, 0.5066, 0.5345, 0.4854, 0.5345, 0.4856, 0.533, 0.5069, 0.533, 0.5069, 0.533, 0.4856, 0.533, 0.4859, 0.5312, 0.5072, 0.5312, 0.5072, 0.5312, 0.4859, 0.5312, 0.4855, 0.5193, 0.5071, 0.5203, 0.5071, 0.5203, 0.4855, 0.5193, 0.4853, 0.5092, 0.507, 0.5111, 0.4642, 0.5345, 0.4342, 0.5345, 0.4343, 0.533, 0.4643, 0.533, 0.4643, 0.533, 0.4343, 0.533, 0.4346, 0.5312, 0.4646, 0.5312, 0.4646, 0.5312, 0.4346, 0.5312, 0.4341, 0.5163, 0.4639, 0.5179, 0.4639, 0.5179, 0.4341, 0.5163, 0.4338, 0.5037, 0.4634, 0.5067, 0.4342, 0.5345, 0.4041, 0.5345, 0.4043, 0.533, 0.4343, 0.533, 0.4343, 0.533, 0.4043, 0.533, 0.4047, 0.5312, 0.4346, 0.5312, 0.4346, 0.5312, 0.4047, 0.5312, 0.4044, 0.5141, 0.4341, 0.5163, 0.4341, 0.5163, 0.4044, 0.5141, 0.4043, 0.4996, 0.4338, 0.5037, 0.4296, 0.4171, 0.4024, 0.4215, 0.4018, 0.4081, 0.4287, 0.4053, 0.4287, 0.4053, 0.4018, 0.4081, 0.401, 0.3906, 0.4277, 0.3906, 0.4277, 0.3906, 0.401, 0.3906, 0.4005, 0.3588, 0.4267, 0.3637, 0.4267, 0.3637, 0.4005, 0.3588, 0.4003, 0.334, 0.426, 0.3421, 0.4567, 0.414, 0.4296, 0.4171, 0.4287, 0.4053, 0.4556, 0.4035, 0.4556, 0.4035, 0.4287, 0.4053, 0.4277, 0.3906, 0.4544, 0.3906, 0.4544, 0.3906, 0.4277, 0.3906, 0.4267, 0.3637, 0.4531, 0.368, 0.4531, 0.368, 0.4267, 0.3637, 0.426, 0.3421, 0.452, 0.3495, 0.5046, 0.4107, 0.4806, 0.4121, 0.4799, 0.4024, 0.5043, 0.4016, 0.5043, 0.4016, 0.4799, 0.4024, 0.4792, 0.3906, 0.5039, 0.3906, 0.5039, 0.3906, 0.4792, 0.3906, 0.4784, 0.3707, 0.5036, 0.3728, 0.5036, 0.3728, 0.4784, 0.3707, 0.4778, 0.3543, 0.5033, 0.358, 0.5287, 0.4093, 0.5046, 0.4107, 0.5043, 0.4016, 0.5287, 0.4008, 0.5287, 0.4008, 0.5043, 0.4016, 0.5039, 0.3906, 0.5286, 0.3906, 0.5286, 0.3906, 0.5039, 0.3906, 0.5036, 0.3728, 0.5287, 0.3746, 0.5287, 0.3746, 0.5036, 0.3728, 0.5033, 0.358, 0.5287, 0.3612, 0.4024, 0.4215, 0.375, 0.4274, 0.3747, 0.4121, 0.4018, 0.4081, 0.4018, 0.4081, 0.3747, 0.4121, 0.375, 0.3906, 0.401, 0.3906, 0.401, 0.3906, 0.375, 0.3906, 0.3746, 0.3558, 0.4005, 0.3588, 0.4005, 0.3588, 0.3746, 0.3558, 0.375, 0.3291, 0.4003, 0.334, 0.625, 0.4093, 0.5287, 0.4093, 0.5287, 0.4008, 0.625, 0.4008, 0.625, 0.4008, 0.5287, 0.4008, 0.5286, 0.3906, 0.625, 0.3906, 0.625, 0.3906, 0.5286, 0.3906, 0.5287, 0.3746, 0.625, 0.3746, 0.625, 0.3746, 0.5287, 0.3746, 0.5287, 0.3612, 0.625, 0.3612, 0.4806, 0.4121, 0.4567, 0.414, 0.4556, 0.4035, 0.4799, 0.4024, 0.4799, 0.4024, 0.4556, 0.4035, 0.4544, 0.3906, 0.4792, 0.3906, 0.4792, 0.3906, 0.4544, 0.3906, 0.4531, 0.368, 0.4784, 0.3707, 0.4784, 0.3707, 0.4531, 0.368, 0.452, 0.3495, 0.4778, 0.3543, 0.433, 0.4876, 0.4041, 0.4919, 0.4037, 0.4778, 0.4324, 0.4754, 0.4324, 0.4754, 0.4037, 0.4778, 0.4032, 0.4609, 0.4316, 0.4609, 0.4316, 0.4609, 0.4032, 0.4609, 0.4029, 0.444, 0.4309, 0.4463, 0.4309, 0.4463, 0.4029, 0.444, 0.4026, 0.4298, 0.4304, 0.4339, 0.4618, 0.4846, 0.433, 0.4876, 0.4324, 0.4754, 0.4609, 0.4738, 0.4609, 0.4738, 0.4324, 0.4754, 0.4316, 0.4609, 0.46, 0.4609, 0.46, 0.4609, 0.4316, 0.4609, 0.4309, 0.4463, 0.4591, 0.4479, 0.4591, 0.4479, 0.4309, 0.4463, 0.4304, 0.4339, 0.4583, 0.4369, 0.5063, 0.4809, 0.484, 0.4825, 0.4835, 0.4726, 0.5061, 0.4717, 0.5061, 0.4717, 0.4835, 0.4726, 0.4829, 0.4609, 0.5058, 0.4609, 0.5058, 0.4609, 0.4829, 0.4609, 0.4823, 0.4491, 0.5055, 0.45, 0.5055, 0.45, 0.4823, 0.4491, 0.4819, 0.4391, 0.5053, 0.4408, 0.5287, 0.4794, 0.5063, 0.4809, 0.5061, 0.4717, 0.5287, 0.4709, 0.5287, 0.4709, 0.5061, 0.4717, 0.5058, 0.4609, 0.5287, 0.4609, 0.5287, 0.4609, 0.5058, 0.4609, 0.5055, 0.45, 0.5287, 0.4508, 0.5287, 0.4508, 0.5055, 0.45, 0.5053, 0.4408, 0.5287, 0.4423, 0.4041, 0.4919, 0.375, 0.4978, 0.3749, 0.481, 0.4037, 0.4778, 0.4037, 0.4778, 0.3749, 0.481, 0.375, 0.4609, 0.4032, 0.4609, 0.4032, 0.4609, 0.375, 0.4609, 0.3749, 0.441, 0.4029, 0.444, 0.4029, 0.444, 0.3749, 0.441, 0.375, 0.4243, 0.4026, 0.4298, 0.625, 0.4794, 0.5287, 0.4794, 0.5287, 0.4709, 0.625, 0.471, 0.625, 0.471, 0.5287, 0.4709, 0.5287, 0.4609, 0.625, 0.4609, 0.625, 0.4609, 0.5287, 0.4609, 0.5287, 0.4508, 0.625, 0.4508, 0.625, 0.4508, 0.5287, 0.4508, 0.5287, 0.4423, 0.625, 0.4423, 0.484, 0.4825, 0.4618, 0.4846, 0.4609, 0.4738, 0.4835, 0.4726, 0.4835, 0.4726, 0.4609, 0.4738, 0.46, 0.4609, 0.4829, 0.4609, 0.4829, 0.4609, 0.46, 0.4609, 0.4591, 0.4479, 0.4823, 0.4491, 0.4823, 0.4491, 0.4591, 0.4479, 0.4583, 0.4369, 0.4819, 0.4391, 0.375, 0.5345, 0.4041, 0.5345, 0.4342, 0.5345, 0.4642, 0.5345, 0.4854, 0.5345, 0.5066, 0.5345, 0.5287, 0.5345, 0.5287, 0.5358, 0.375, 0.5358])
me_cube_005.materials.append(None)
me_cube_005.materials.append(mat_material_blue_001)
me_cube_005.use_remesh_preserve_volume = False
me_cube_005.use_remesh_preserve_attributes = False
me_cube_005.use_mirror_vertex_groups = False
me_cube_005.update()
me_cube_007 = bpy.data.meshes.new('Cube.007')
me_cube_007.from_pydata([(-1.0, 1.0, -1.0), (-0.8125, 1.0, 0.2085), (1.0, 1.0, -1.0), (0.6412, 1.0, 0.2085), (-1.0, 0.0, -1.0), (-0.8125, 0.0, 0.2085), (1.283, 0.0, -1.0), (0.9246, 0.0, 0.2085), (-0.8125, 0.25, 0.2085), (-0.8125, 0.5, 0.2085), (-0.8125, 0.75, 0.2085), (1.27, 0.25, -1.0), (1.226, 0.5, -1.0), (1.119, 0.75, -1.0), (-1.0, 0.75, -1.0), (-1.0, 0.5, -1.0), (-1.0, 0.25, -1.0), (0.76, 0.75, 0.2085), (0.8668, 0.5, 0.2085), (0.9113, 0.25, 0.2085), (-0.8393, 1.0, 0.03586), (-0.8661, 1.0, -0.1368), (-0.8929, 1.0, -0.3094), (-0.9197, 1.0, -0.4821), (-0.9464, 1.0, -0.6547), (-0.9732, 1.0, -0.8274), (0.6925, 1.0, 0.03586), (0.7437, 1.0, -0.1368), (0.795, 1.0, -0.3094), (0.8462, 1.0, -0.4821), (0.8975, 1.0, -0.6547), (0.9487, 1.0, -0.8274), (0.9758, 0.0, 0.03586), (1.027, 0.0, -0.1368), (1.078, 0.0, -0.3094), (1.13, 0.0, -0.4821), (1.181, 0.0, -0.6547), (1.232, 0.0, -0.8274), (-0.8393, 0.0, 0.03586), (-0.8661, 0.0, -0.1368), (-0.8929, 0.0, -0.3094), (-0.9197, 0.0, -0.4821), (-0.9464, 0.0, -0.6547), (-0.9732, 0.0, -0.8274), (0.8112, 0.75, 0.03586), (0.8625, 0.75, -0.1368), (0.9137, 0.75, -0.3094), (0.965, 0.75, -0.4821), (1.016, 0.75, -0.6547), (1.067, 0.75, -0.8274), (0.918, 0.5, 0.03586), (0.9693, 0.5, -0.1368), (1.021, 0.5, -0.3094), (1.072, 0.5, -0.4821), (1.123, 0.5, -0.6547), (1.174, 0.5, -0.8274), (0.9625, 0.25, 0.03586), (1.014, 0.25, -0.1368), (1.065, 0.25, -0.3094), (1.116, 0.25, -0.4821), (1.168, 0.25, -0.6547), (1.219, 0.25, -0.8274), (-0.8393, 0.25, 0.03586), (-0.8661, 0.25, -0.1368), (-0.8929, 0.25, -0.3094), (-0.9197, 0.25, -0.4821), (-0.9464, 0.25, -0.6547), (-0.9732, 0.25, -0.8274), (-0.8393, 0.5, 0.03586), (-0.8661, 0.5, -0.1368), (-0.8929, 0.5, -0.3094), (-0.9197, 0.5, -0.4821), (-0.9464, 0.5, -0.6547), (-0.9732, 0.5, -0.8274), (-0.8393, 0.75, 0.03586), (-0.8661, 0.75, -0.1368), (-0.8929, 0.75, -0.3094), (-0.9197, 0.75, -0.4821), (-0.9464, 0.75, -0.6547), (-0.9732, 0.75, -0.8274), (-0.9007, 1.124, 0.03586), (-0.9293, 1.124, -0.1368), (-0.958, 1.124, -0.3094), (-0.9866, 1.124, -0.4821), (-1.015, 1.124, -0.6547), (-1.044, 1.124, -0.8274), (0.7372, 1.124, 0.03586), (0.792, 1.124, -0.1368), (0.8468, 1.124, -0.3094), (0.9016, 1.124, -0.4821), (0.9564, 1.124, -0.6547), (1.011, 1.124, -0.8274), (1.04, 0.0, 0.03586), (1.095, 0.0, -0.1368), (1.15, 0.0, -0.3094), (1.205, 0.0, -0.4821), (1.259, 0.0, -0.6547), (1.314, 0.0, -0.8274), (-0.9007, 0.0, 0.03586), (-0.9293, 0.0, -0.1368), (-0.958, 0.0, -0.3094), (-0.9866, 0.0, -0.4821), (-1.015, 0.0, -0.6547), (-1.044, 0.0, -0.8274), (0.8641, 0.75, 0.03586), (0.9189, 0.75, -0.1368), (0.9737, 0.75, -0.3094), (1.029, 0.75, -0.4821), (1.083, 0.75, -0.6547), (1.138, 0.75, -0.8274), (0.9783, 0.5, 0.03586), (1.033, 0.5, -0.1368), (1.088, 0.5, -0.3094), (1.143, 0.5, -0.4821), (1.198, 0.5, -0.6547), (1.252, 0.5, -0.8274), (1.026, 0.25, 0.03586), (1.081, 0.25, -0.1368), (1.136, 0.25, -0.3094), (1.19, 0.25, -0.4821), (1.245, 0.25, -0.6547), (1.3, 0.25, -0.8274), (-0.9007, 0.25, 0.03586), (-0.9293, 0.25, -0.1368), (-0.958, 0.25, -0.3094), (-0.9866, 0.25, -0.4821), (-1.015, 0.25, -0.6547), (-1.044, 0.25, -0.8274), (-0.9007, 0.5, 0.03586), (-0.9293, 0.5, -0.1368), (-0.958, 0.5, -0.3094), (-0.9866, 0.5, -0.4821), (-1.015, 0.5, -0.6547), (-1.044, 0.5, -0.8274), (-0.9007, 0.75, 0.03586), (-0.9293, 0.75, -0.1368), (-0.958, 0.75, -0.3094), (-0.9866, 0.75, -0.4821), (-1.015, 0.75, -0.6547), (-1.044, 0.75, -0.8274), (-0.8921, 0.7624, 0.228), (-0.8921, 1.037, 0.228), (0.7056, 1.037, 0.228), (1.002, 0.2129, 0.228), (1.023, 0.0, 0.2339), (-0.8923, 0.0, 0.2339), (-0.8921, 0.2129, 0.228), (-0.8921, 0.4876, 0.228), (0.8361, 0.7624, 0.228), (0.9534, 0.4876, 0.228), (-0.8921, 0.7624, 0.3589), (-0.8921, 1.037, 0.3589), (0.7056, 1.037, 0.3589), (1.002, 0.2129, 0.3589), (1.023, 0.0, 0.353), (-0.8923, 0.0, 0.353), (-0.8921, 0.2129, 0.3589), (-0.8921, 0.4876, 0.3589), (0.8361, 0.7624, 0.3589), (0.9534, 0.4876, 0.3589), (-0.9213, 1.0, -1.0), (-0.7553, 1.0, 0.2085), (-0.7442, 0.0, 0.2085), (-0.9102, 0.0, -1.0), (-0.9166, 0.75, -1.0), (-0.9124, 0.5, -1.0), (-0.9107, 0.25, -1.0), (-0.8976, 1.0, -0.8274), (-0.8739, 1.0, -0.6547), (-0.8502, 1.0, -0.4821), (-0.8265, 1.0, -0.3094), (-0.8028, 1.0, -0.1368), (-0.7791, 1.0, 0.03586), (-0.963, 1.124, -0.8274), (-0.9377, 1.124, -0.6547), (-0.9123, 1.124, -0.4821), (-0.887, 1.124, -0.3094), (-0.8616, 1.124, -0.1368), (-0.8362, 1.124, 0.03586), (-0.8292, 1.037, 0.228), (-0.817, 0.0, 0.2339), (-0.8292, 1.037, 0.3589), (-0.817, 0.0, 0.353), (-0.8241, 0.7624, 0.3589), (-0.8195, 0.4876, 0.3589), (-0.8175, 0.2129, 0.3589)], [], [(74, 10, 1, 20), (172, 161, 3, 26), (17, 3, 142, 148), (166, 11, 6, 163), (56, 19, 7, 32), (26, 3, 17, 44), (44, 17, 18, 50), (50, 18, 19, 56), (160, 2, 13, 164), (164, 13, 12, 165), (165, 12, 11, 166), (10, 9, 147, 140), (7, 19, 143, 144), (1, 10, 140, 141), (38, 5, 8, 62), (62, 8, 9, 68), (68, 9, 10, 74), (15, 73, 79, 14), (42, 66, 126, 102), (72, 71, 77, 78), (58, 34, 94, 118), (70, 69, 75, 76), (67, 43, 103, 127), (16, 67, 73, 15), (35, 59, 119, 95), (66, 65, 71, 72), (39, 38, 98, 99), (64, 63, 69, 70), (62, 68, 128, 122), (4, 43, 67, 16), (60, 36, 96, 120), (42, 41, 65, 66), (69, 63, 123, 129), (40, 39, 63, 64), (37, 61, 121, 97), (12, 55, 61, 11), (36, 37, 97, 96), (54, 53, 59, 60), (64, 70, 130, 124), (52, 51, 57, 58), (26, 44, 104, 86), (13, 49, 55, 12), (71, 65, 125, 131), (48, 47, 53, 54), (45, 27, 87, 105), (46, 45, 51, 52), (34, 35, 95, 94), (2, 31, 49, 13), (66, 72, 132, 126), (30, 29, 47, 48), (28, 46, 106, 88), (28, 27, 45, 46), (73, 67, 127, 133), (11, 61, 37, 6), (47, 29, 89, 107), (60, 59, 35, 36), (32, 33, 93, 92), (58, 57, 33, 34), (68, 74, 134, 128), (160, 167, 31, 2), (30, 48, 108, 90), (168, 169, 29, 30), (75, 69, 129, 135), (170, 171, 27, 28), (49, 31, 91, 109), (14, 79, 25, 0), (70, 76, 136, 130), (78, 77, 23, 24), (44, 50, 110, 104), (76, 75, 21, 22), (77, 71, 131, 137), (133, 132, 138, 139), (131, 130, 136, 137), (129, 128, 134, 135), (127, 126, 132, 133), (125, 124, 130, 131), (123, 122, 128, 129), (103, 102, 126, 127), (101, 100, 124, 125), (99, 98, 122, 123), (115, 114, 120, 121), (113, 112, 118, 119), (111, 110, 116, 117), (109, 108, 114, 115), (107, 106, 112, 113), (105, 104, 110, 111), (91, 90, 108, 109), (89, 88, 106, 107), (87, 86, 104, 105), (121, 120, 96, 97), (119, 118, 94, 95), (117, 116, 92, 93), (173, 174, 90, 91), (175, 176, 88, 89), (177, 178, 86, 87), (139, 138, 84, 85), (137, 136, 82, 83), (135, 134, 80, 81), (41, 40, 100, 101), (33, 57, 117, 93), (65, 41, 101, 125), (56, 32, 92, 116), (40, 64, 124, 100), (43, 42, 102, 103), (167, 25, 85, 173), (63, 39, 99, 123), (168, 30, 90, 174), (38, 62, 122, 98), (169, 23, 83, 175), (61, 55, 115, 121), (170, 28, 88, 176), (54, 60, 120, 114), (171, 21, 81, 177), (59, 53, 113, 119), (172, 26, 86, 178), (52, 58, 118, 112), (25, 79, 139, 85), (57, 51, 111, 117), (78, 24, 84, 138), (50, 56, 116, 110), (23, 77, 137, 83), (55, 49, 109, 115), (76, 22, 82, 136), (48, 54, 114, 108), (21, 75, 135, 81), (53, 47, 107, 113), (79, 73, 133, 139), (74, 20, 80, 134), (46, 52, 112, 106), (72, 78, 138, 132), (51, 45, 105, 111), (148, 142, 152, 158), (141, 140, 150, 151), (180, 144, 154, 182), (140, 147, 157, 150), (162, 7, 144, 180), (18, 17, 148, 149), (8, 5, 145, 146), (19, 18, 149, 143), (9, 8, 146, 147), (161, 1, 141, 179), (185, 156, 155, 182), (181, 151, 150, 183), (183, 150, 157, 184), (184, 157, 156, 185), (146, 145, 155, 156), (179, 141, 151, 181), (149, 148, 158, 159), (147, 146, 156, 157), (144, 143, 153, 154), (143, 149, 159, 153), (142, 179, 181, 152), (159, 184, 185, 153), (158, 183, 184, 159), (152, 181, 183, 158), (153, 185, 182, 154), (3, 161, 179, 142), (5, 162, 180, 145), (145, 180, 182, 155), (20, 172, 178, 80), (27, 171, 177, 87), (22, 170, 176, 82), (29, 169, 175, 89), (24, 168, 174, 84), (31, 167, 173, 91), (81, 80, 178, 177), (83, 82, 176, 175), (85, 84, 174, 173), (22, 21, 171, 170), (24, 23, 169, 168), (0, 25, 167, 160), (15, 165, 166, 16), (14, 164, 165, 15), (0, 160, 164, 14), (16, 166, 163, 4), (20, 1, 161, 172)])
me_cube_007.polygons.foreach_set('use_smooth', [1, 1, 1, 1, 1, 1, 1, 1, 1, 1, 1, 1, 1, 1, 1, 1, 1, 1, 1, 1, 1, 1, 1, 1, 1, 1, 0, 1, 1, 1, 1, 1, 1, 1, 1, 1, 0, 1, 1, 1, 1, 1, 1, 1, 1, 1, 0, 1, 1, 1, 1, 1, 1, 1, 1, 1, 0, 1, 1, 1, 1, 1, 1, 1, 1, 1, 1, 1, 1, 1, 1, 1, 1, 1, 1, 1, 1, 1, 1, 1, 1, 1, 1, 1, 1, 1, 1, 1, 1, 1, 1, 1, 1, 1, 1, 1, 1, 1, 0, 1, 1, 1, 1, 0, 1, 1, 1, 1, 1, 1, 1, 1, 1, 1, 1, 1, 1, 1, 1, 1, 1, 1, 1, 1, 1, 1, 1, 1, 1, 1, 1, 1, 1, 0, 1, 0, 1, 1, 1, 1, 1, 1, 1, 1, 1, 1, 1, 1, 1, 1, 1, 1, 1, 1, 1, 1, 1, 0, 0, 1, 1, 1, 1, 1, 1, 1, 1, 1, 1, 1, 1, 1, 1, 1, 1, 1])
me_cube_007.polygons.foreach_set('material_index', [1, 0, 1, 0, 0, 0, 0, 0, 0, 0, 0, 1, 1, 1, 1, 1, 1, 1, 1, 1, 1, 1, 1, 1, 1, 1, 1, 1, 1, 1, 1, 1, 1, 1, 1, 0, 1, 0, 1, 0, 1, 0, 1, 0, 1, 0, 1, 0, 1, 0, 1, 0, 1, 0, 1, 0, 1, 0, 1, 0, 1, 0, 1, 0, 1, 1, 1, 1, 1, 1, 1, 1, 1, 1, 1, 1, 1, 1, 1, 1, 1, 1, 1, 1, 1, 1, 1, 1, 1, 1, 1, 1, 1, 1, 1, 1, 1, 1, 1, 1, 1, 1, 1, 1, 1, 1, 1, 1, 1, 1, 1, 1, 1, 1, 1, 1, 1, 1, 1, 1, 1, 1, 1, 1, 1, 1, 1, 1, 1, 1, 1, 1, 1, 1, 1, 1, 1, 1, 1, 1, 1, 1, 1, 1, 1, 1, 1, 1, 1, 1, 1, 1, 1, 1, 1, 1, 1, 1, 1, 1, 1, 1, 1, 1, 1, 1, 1, 1, 1, 1, 1, 0, 0, 0, 0, 1])
_uv = me_cube_007.uv_layers.new(name='UVMap')
_uv.uv.foreach_set('vector', [0.5893, 0.2188, 0.625, 0.2188, 0.625, 0.25, 0.5893, 0.25, 0.5893, 0.2598, 0.625, 0.2598, 0.625, 0.5, 0.5893, 0.5, 0.625, 0.5312, 0.625, 0.5, 0.625, 0.5, 0.625, 0.5312, 0.1348, 0.5938, 0.375, 0.5938, 0.375, 0.625, 0.1348, 0.625, 0.5893, 0.5938, 0.625, 0.5938, 0.625, 0.625, 0.5893, 0.625, 0.5893, 0.5, 0.625, 0.5, 0.625, 0.5312, 0.5893, 0.5312, 0.5893, 0.5312, 0.625, 0.5312, 0.625, 0.5625, 0.5893, 0.5625, 0.5893, 0.5625, 0.625, 0.5625, 0.625, 0.5938, 0.5893, 0.5938, 0.1348, 0.5, 0.375, 0.5, 0.375, 0.5312, 0.1348, 0.5312, 0.1348, 0.5312, 0.375, 0.5312, 0.375, 0.5625, 0.1348, 0.5625, 0.1348, 0.5625, 0.375, 0.5625, 0.375, 0.5938, 0.1348, 0.5938, 0.625, 0.2188, 0.625, 0.1875, 0.625, 0.1875, 0.625, 0.2188, 0.625, 0.625, 0.625, 0.5938, 0.625, 0.5938, 0.625, 0.625, 0.625, 0.25, 0.625, 0.2188, 0.625, 0.2188, 0.625, 0.25, 0.5893, 0.125, 0.625, 0.125, 0.625, 0.1562, 0.5893, 0.1562, 0.5893, 0.1562, 0.625, 0.1562, 0.625, 0.1875, 0.5893, 0.1875, 0.5893, 0.1875, 0.625, 0.1875, 0.625, 0.2188, 0.5893, 0.2188, 0.375, 0.1875, 0.4107, 0.1875, 0.4107, 0.2188, 0.375, 0.2188, 0.4464, 0.125, 0.4464, 0.1562, 0.4464, 0.1562, 0.4464, 0.125, 0.4464, 0.1875, 0.4821, 0.1875, 0.4821, 0.2188, 0.4464, 0.2188, 0.5179, 0.5938, 0.5179, 0.625, 0.5179, 0.625, 0.5179, 0.5938, 0.5179, 0.1875, 0.5536, 0.1875, 0.5536, 0.2188, 0.5179, 0.2188, 0.4107, 0.1562, 0.4107, 0.125, 0.4107, 0.125, 0.4107, 0.1562, 0.375, 0.1562, 0.4107, 0.1562, 0.4107, 0.1875, 0.375, 0.1875, 0.4821, 0.625, 0.4821, 0.5938, 0.4821, 0.5938, 0.4821, 0.625, 0.4464, 0.1562, 0.4821, 0.1562, 0.4821, 0.1875, 0.4464, 0.1875, 0.0, 0.0, 0.0, 0.0, 0.0, 0.0, 0.0, 0.0, 0.5179, 0.1562, 0.5536, 0.1562, 0.5536, 0.1875, 0.5179, 0.1875, 0.5893, 0.1562, 0.5893, 0.1875, 0.5893, 0.1875, 0.5893, 0.1562, 0.375, 0.125, 0.4107, 0.125, 0.4107, 0.1562, 0.375, 0.1562, 0.4464, 0.5938, 0.4464, 0.625, 0.4464, 0.625, 0.4464, 0.5938, 0.4464, 0.125, 0.4821, 0.125, 0.4821, 0.1562, 0.4464, 0.1562, 0.5536, 0.1875, 0.5536, 0.1562, 0.5536, 0.1562, 0.5536, 0.1875, 0.5179, 0.125, 0.5536, 0.125, 0.5536, 0.1562, 0.5179, 0.1562, 0.4107, 0.625, 0.4107, 0.5938, 0.4107, 0.5938, 0.4107, 0.625, 0.375, 0.5625, 0.4107, 0.5625, 0.4107, 0.5938, 0.375, 0.5938, 0.0, 0.0, 0.0, 0.0, 0.0, 0.0, 0.0, 0.0, 0.4464, 0.5625, 0.4821, 0.5625, 0.4821, 0.5938, 0.4464, 0.5938, 0.5179, 0.1562, 0.5179, 0.1875, 0.5179, 0.1875, 0.5179, 0.1562, 0.5179, 0.5625, 0.5536, 0.5625, 0.5536, 0.5938, 0.5179, 0.5938, 0.5893, 0.5, 0.5893, 0.5312, 0.5893, 0.5312, 0.5893, 0.5, 0.375, 0.5312, 0.4107, 0.5312, 0.4107, 0.5625, 0.375, 0.5625, 0.4821, 0.1875, 0.4821, 0.1562, 0.4821, 0.1562, 0.4821, 0.1875, 0.4464, 0.5312, 0.4821, 0.5312, 0.4821, 0.5625, 0.4464, 0.5625, 0.5536, 0.5312, 0.5536, 0.5, 0.5536, 0.5, 0.5536, 0.5312, 0.5179, 0.5312, 0.5536, 0.5312, 0.5536, 0.5625, 0.5179, 0.5625, 0.0, 0.0, 0.0, 0.0, 0.0, 0.0, 0.0, 0.0, 0.375, 0.5, 0.4107, 0.5, 0.4107, 0.5312, 0.375, 0.5312, 0.4464, 0.1562, 0.4464, 0.1875, 0.4464, 0.1875, 0.4464, 0.1562, 0.4464, 0.5, 0.4821, 0.5, 0.4821, 0.5312, 0.4464, 0.5312, 0.5179, 0.5, 0.5179, 0.5312, 0.5179, 0.5312, 0.5179, 0.5, 0.5179, 0.5, 0.5536, 0.5, 0.5536, 0.5312, 0.5179, 0.5312, 0.4107, 0.1875, 0.4107, 0.1562, 0.4107, 0.1562, 0.4107, 0.1875, 0.375, 0.5938, 0.4107, 0.5938, 0.4107, 0.625, 0.375, 0.625, 0.4821, 0.5312, 0.4821, 0.5, 0.4821, 0.5, 0.4821, 0.5312, 0.4464, 0.5938, 0.4821, 0.5938, 0.4821, 0.625, 0.4464, 0.625, 0.0, 0.0, 0.0, 0.0, 0.0, 0.0, 0.0, 0.0, 0.5179, 0.5938, 0.5536, 0.5938, 0.5536, 0.625, 0.5179, 0.625, 0.5893, 0.1875, 0.5893, 0.2188, 0.5893, 0.2188, 0.5893, 0.1875, 0.375, 0.2598, 0.4107, 0.2598, 0.4107, 0.5, 0.375, 0.5, 0.4464, 0.5, 0.4464, 0.5312, 0.4464, 0.5312, 0.4464, 0.5, 0.4464, 0.2598, 0.4821, 0.2598, 0.4821, 0.5, 0.4464, 0.5, 0.5536, 0.2188, 0.5536, 0.1875, 0.5536, 0.1875, 0.5536, 0.2188, 0.5179, 0.2598, 0.5536, 0.2598, 0.5536, 0.5, 0.5179, 0.5, 0.4107, 0.5312, 0.4107, 0.5, 0.4107, 0.5, 0.4107, 0.5312, 0.375, 0.2188, 0.4107, 0.2188, 0.4107, 0.25, 0.375, 0.25, 0.5179, 0.1875, 0.5179, 0.2188, 0.5179, 0.2188, 0.5179, 0.1875, 0.4464, 0.2188, 0.4821, 0.2188, 0.4821, 0.25, 0.4464, 0.25, 0.5893, 0.5312, 0.5893, 0.5625, 0.5893, 0.5625, 0.5893, 0.5312, 0.5179, 0.2188, 0.5536, 0.2188, 0.5536, 0.25, 0.5179, 0.25, 0.4821, 0.2188, 0.4821, 0.1875, 0.4821, 0.1875, 0.4821, 0.2188, 0.4107, 0.1875, 0.4464, 0.1875, 0.4464, 0.2188, 0.4107, 0.2188, 0.4821, 0.1875, 0.5179, 0.1875, 0.5179, 0.2188, 0.4821, 0.2188, 0.5536, 0.1875, 0.5893, 0.1875, 0.5893, 0.2188, 0.5536, 0.2188, 0.4107, 0.1562, 0.4464, 0.1562, 0.4464, 0.1875, 0.4107, 0.1875, 0.4821, 0.1562, 0.5179, 0.1562, 0.5179, 0.1875, 0.4821, 0.1875, 0.5536, 0.1562, 0.5893, 0.1562, 0.5893, 0.1875, 0.5536, 0.1875, 0.4107, 0.125, 0.4464, 0.125, 0.4464, 0.1562, 0.4107, 0.1562, 0.4821, 0.125, 0.5179, 0.125, 0.5179, 0.1562, 0.4821, 0.1562, 0.5536, 0.125, 0.5893, 0.125, 0.5893, 0.1562, 0.5536, 0.1562, 0.4107, 0.5625, 0.4464, 0.5625, 0.4464, 0.5938, 0.4107, 0.5938, 0.4821, 0.5625, 0.5179, 0.5625, 0.5179, 0.5938, 0.4821, 0.5938, 0.5536, 0.5625, 0.5893, 0.5625, 0.5893, 0.5938, 0.5536, 0.5938, 0.4107, 0.5312, 0.4464, 0.5312, 0.4464, 0.5625, 0.4107, 0.5625, 0.4821, 0.5312, 0.5179, 0.5312, 0.5179, 0.5625, 0.4821, 0.5625, 0.5536, 0.5312, 0.5893, 0.5312, 0.5893, 0.5625, 0.5536, 0.5625, 0.4107, 0.5, 0.4464, 0.5, 0.4464, 0.5312, 0.4107, 0.5312, 0.4821, 0.5, 0.5179, 0.5, 0.5179, 0.5312, 0.4821, 0.5312, 0.5536, 0.5, 0.5893, 0.5, 0.5893, 0.5312, 0.5536, 0.5312, 0.4107, 0.5938, 0.4464, 0.5938, 0.4464, 0.625, 0.4107, 0.625, 0.4821, 0.5938, 0.5179, 0.5938, 0.5179, 0.625, 0.4821, 0.625, 0.5536, 0.5938, 0.5893, 0.5938, 0.5893, 0.625, 0.5536, 0.625, 0.4107, 0.2598, 0.4464, 0.2598, 0.4464, 0.5, 0.4107, 0.5, 0.4821, 0.2598, 0.5179, 0.2598, 0.5179, 0.5, 0.4821, 0.5, 0.5536, 0.2598, 0.5893, 0.2598, 0.5893, 0.5, 0.5536, 0.5, 0.4107, 0.2188, 0.4464, 0.2188, 0.4464, 0.25, 0.4107, 0.25, 0.4821, 0.2188, 0.5179, 0.2188, 0.5179, 0.25, 0.4821, 0.25, 0.5536, 0.2188, 0.5893, 0.2188, 0.5893, 0.25, 0.5536, 0.25, 0.0, 0.0, 0.0, 0.0, 0.0, 0.0, 0.0, 0.0, 0.5536, 0.625, 0.5536, 0.5938, 0.5536, 0.5938, 0.5536, 0.625, 0.4821, 0.1562, 0.4821, 0.125, 0.4821, 0.125, 0.4821, 0.1562, 0.5893, 0.5938, 0.5893, 0.625, 0.5893, 0.625, 0.5893, 0.5938, 0.5179, 0.125, 0.5179, 0.1562, 0.5179, 0.1562, 0.5179, 0.125, 0.0, 0.0, 0.0, 0.0, 0.0, 0.0, 0.0, 0.0, 0.4107, 0.2598, 0.4107, 0.25, 0.4107, 0.25, 0.4107, 0.2598, 0.5536, 0.1562, 0.5536, 0.125, 0.5536, 0.125, 0.5536, 0.1562, 0.4464, 0.2598, 0.4464, 0.5, 0.4464, 0.5, 0.4464, 0.2598, 0.5893, 0.125, 0.5893, 0.1562, 0.5893, 0.1562, 0.5893, 0.125, 0.4821, 0.2598, 0.4821, 0.25, 0.4821, 0.25, 0.4821, 0.2598, 0.4107, 0.5938, 0.4107, 0.5625, 0.4107, 0.5625, 0.4107, 0.5938, 0.5179, 0.2598, 0.5179, 0.5, 0.5179, 0.5, 0.5179, 0.2598, 0.4464, 0.5625, 0.4464, 0.5938, 0.4464, 0.5938, 0.4464, 0.5625, 0.5536, 0.2598, 0.5536, 0.25, 0.5536, 0.25, 0.5536, 0.2598, 0.4821, 0.5938, 0.4821, 0.5625, 0.4821, 0.5625, 0.4821, 0.5938, 0.5893, 0.2598, 0.5893, 0.5, 0.5893, 0.5, 0.5893, 0.2598, 0.5179, 0.5625, 0.5179, 0.5938, 0.5179, 0.5938, 0.5179, 0.5625, 0.4107, 0.25, 0.4107, 0.2188, 0.4107, 0.2188, 0.4107, 0.25, 0.5536, 0.5938, 0.5536, 0.5625, 0.5536, 0.5625, 0.5536, 0.5938, 0.4464, 0.2188, 0.4464, 0.25, 0.4464, 0.25, 0.4464, 0.2188, 0.5893, 0.5625, 0.5893, 0.5938, 0.5893, 0.5938, 0.5893, 0.5625, 0.4821, 0.25, 0.4821, 0.2188, 0.4821, 0.2188, 0.4821, 0.25, 0.4107, 0.5625, 0.4107, 0.5312, 0.4107, 0.5312, 0.4107, 0.5625, 0.5179, 0.2188, 0.5179, 0.25, 0.5179, 0.25, 0.5179, 0.2188, 0.4464, 0.5312, 0.4464, 0.5625, 0.4464, 0.5625, 0.4464, 0.5312, 0.5536, 0.25, 0.5536, 0.2188, 0.5536, 0.2188, 0.5536, 0.25, 0.4821, 0.5625, 0.4821, 0.5312, 0.4821, 0.5312, 0.4821, 0.5625, 0.4107, 0.2188, 0.4107, 0.1875, 0.4107, 0.1875, 0.4107, 0.2188, 0.5893, 0.2188, 0.5893, 0.25, 0.5893, 0.25, 0.5893, 0.2188, 0.5179, 0.5312, 0.5179, 0.5625, 0.5179, 0.5625, 0.5179, 0.5312, 0.4464, 0.1875, 0.4464, 0.2188, 0.4464, 0.2188, 0.4464, 0.1875, 0.5536, 0.5625, 0.5536, 0.5312, 0.5536, 0.5312, 0.5536, 0.5625, 0.625, 0.5312, 0.625, 0.5, 0.625, 0.5, 0.625, 0.5312, 0.625, 0.25, 0.625, 0.2188, 0.625, 0.2188, 0.625, 0.25, 0.0, 0.0, 0.0, 0.0, 0.0, 0.0, 0.0, 0.0, 0.625, 0.2188, 0.625, 0.1875, 0.625, 0.1875, 0.625, 0.2188, 0.0, 0.0, 0.0, 0.0, 0.0, 0.0, 0.0, 0.0, 0.625, 0.5625, 0.625, 0.5312, 0.625, 0.5312, 0.625, 0.5625, 0.625, 0.1562, 0.625, 0.125, 0.625, 0.125, 0.625, 0.1562, 0.625, 0.5938, 0.625, 0.5625, 0.625, 0.5625, 0.625, 0.5938, 0.625, 0.1875, 0.625, 0.1562, 0.625, 0.1562, 0.625, 0.1875, 0.625, 0.2598, 0.625, 0.25, 0.625, 0.25, 0.625, 0.2598, 0.8652, 0.5938, 0.875, 0.5938, 0.875, 0.625, 0.8652, 0.625, 0.8652, 0.5, 0.875, 0.5, 0.875, 0.5312, 0.8652, 0.5312, 0.8652, 0.5312, 0.875, 0.5312, 0.875, 0.5625, 0.8652, 0.5625, 0.8652, 0.5625, 0.875, 0.5625, 0.875, 0.5938, 0.8652, 0.5938, 0.625, 0.1562, 0.625, 0.125, 0.625, 0.125, 0.625, 0.1562, 0.625, 0.2598, 0.625, 0.25, 0.625, 0.25, 0.625, 0.2598, 0.625, 0.5625, 0.625, 0.5312, 0.625, 0.5312, 0.625, 0.5625, 0.625, 0.1875, 0.625, 0.1562, 0.625, 0.1562, 0.625, 0.1875, 0.625, 0.625, 0.625, 0.5938, 0.625, 0.5938, 0.625, 0.625, 0.625, 0.5938, 0.625, 0.5625, 0.625, 0.5625, 0.625, 0.5938, 0.625, 0.5, 0.625, 0.2598, 0.625, 0.2598, 0.625, 0.5, 0.625, 0.5625, 0.8652, 0.5625, 0.8652, 0.5938, 0.625, 0.5938, 0.625, 0.5312, 0.8652, 0.5312, 0.8652, 0.5625, 0.625, 0.5625, 0.625, 0.5, 0.8652, 0.5, 0.8652, 0.5312, 0.625, 0.5312, 0.625, 0.5938, 0.8652, 0.5938, 0.8652, 0.625, 0.625, 0.625, 0.625, 0.5, 0.625, 0.2598, 0.625, 0.2598, 0.625, 0.5, 0.0, 0.0, 0.0, 0.0, 0.0, 0.0, 0.0, 0.0, 0.0, 0.0, 0.0, 0.0, 0.0, 0.0, 0.0, 0.0, 0.5893, 0.25, 0.5893, 0.2598, 0.5893, 0.2598, 0.5893, 0.25, 0.5536, 0.5, 0.5536, 0.2598, 0.5536, 0.2598, 0.5536, 0.5, 0.5179, 0.25, 0.5179, 0.2598, 0.5179, 0.2598, 0.5179, 0.25, 0.4821, 0.5, 0.4821, 0.2598, 0.4821, 0.2598, 0.4821, 0.5, 0.4464, 0.25, 0.4464, 0.2598, 0.4464, 0.2598, 0.4464, 0.25, 0.4107, 0.5, 0.4107, 0.2598, 0.4107, 0.2598, 0.4107, 0.5, 0.5536, 0.25, 0.5893, 0.25, 0.5893, 0.2598, 0.5536, 0.2598, 0.4821, 0.25, 0.5179, 0.25, 0.5179, 0.2598, 0.4821, 0.2598, 0.4107, 0.25, 0.4464, 0.25, 0.4464, 0.2598, 0.4107, 0.2598, 0.5179, 0.25, 0.5536, 0.25, 0.5536, 0.2598, 0.5179, 0.2598, 0.4464, 0.25, 0.4821, 0.25, 0.4821, 0.2598, 0.4464, 0.2598, 0.375, 0.25, 0.4107, 0.25, 0.4107, 0.2598, 0.375, 0.2598, 0.125, 0.5625, 0.1348, 0.5625, 0.1348, 0.5938, 0.125, 0.5938, 0.125, 0.5312, 0.1348, 0.5312, 0.1348, 0.5625, 0.125, 0.5625, 0.125, 0.5, 0.1348, 0.5, 0.1348, 0.5312, 0.125, 0.5312, 0.125, 0.5938, 0.1348, 0.5938, 0.1348, 0.625, 0.125, 0.625, 0.5893, 0.25, 0.625, 0.25, 0.625, 0.2598, 0.5893, 0.2598])
me_cube_007.materials.append(mat_material)
me_cube_007.materials.append(mat_material_white)
me_cube_007.update()

# ---- objects
ob_body = bpy.data.objects.new('body', me_cube_005)
ob_head = bpy.data.objects.new('head', me_cube_007)

# ---- transforms, parenting, visibility, modifiers, constraints
ob_body.location = (0.0, 0.0, -0.8016)
ob_body.rotation_euler = (0.0, -0.0, 4.712)
ob_body.lock_rotations_4d = False
ob_body.empty_display_type = 'ARROWS'
ob_body.lineart.crease_threshold = 0.0
_m = ob_body.modifiers.new('Mirror', 'MIRROR')
_m = ob_body.modifiers.new('Auto Smooth', 'NODES')
_m.node_group = ng_auto_smooth
_gi = [s.identifier for s in ng_auto_smooth.interface.items_tree if s.item_type == 'SOCKET' and s.in_out == 'INPUT']
_m[_gi[1]] = 0.5236  # Angle
ob_head.location = (-0.2476, 0.0, 0.9282)
ob_head.scale = (2.246, 0.5647, 1.0)
_m = ob_head.modifiers.new('Mirror', 'MIRROR')
_m.use_axis = (False, True, False)
_m = ob_head.modifiers.new('Auto Smooth', 'NODES')
_m.node_group = ng_auto_smooth
_gi = [s.identifier for s in ng_auto_smooth.interface.items_tree if s.item_type == 'SOCKET' and s.in_out == 'INPUT']
_m[_gi[1]] = 0.5236  # Angle

# ---- collection membership
col_collection.objects.link(ob_body)
col_collection.objects.link(ob_head)

# ---- scene / render settings (as saved in the file)
scene.frame_start = 1; scene.frame_end = 250; scene.frame_set(1)
scene.render.engine = 'BLENDER_EEVEE_NEXT'
scene.render.image_settings.file_format = 'FFMPEG'
scene.render.image_settings.color_mode = 'RGB'
scene.cycles.use_denoising = False
scene.cycles.sampling_pattern = 'TABULATED_SOBOL'
scene.cycles.use_light_tree = False
scene.view_settings.view_transform = 'Filmic'
bpy.context.view_layer.update()

# ---- added for rendering (the .blend has no active camera and no usable light): camera, sun
cam_auto = bpy.data.cameras.new('AutoCamera')
cam_auto.lens = 50.0
cam_auto.sensor_width = 36.0
cam_auto.clip_end = 1000.0
ob_auto_camera = bpy.data.objects.new('AutoCamera', cam_auto)
scene.collection.objects.link(ob_auto_camera)
ob_auto_camera.location = (6.34138, -7.44034, 4.90674)
ob_auto_camera.rotation_euler = (1.09748, -7.21219e-08, 0.694738)
scene.camera = ob_auto_camera
light_auto_sun = bpy.data.lights.new('AutoSun', 'SUN')
light_auto_sun.energy = 3.0
light_auto_sun.angle = 0.0523599
ob_auto_sun = bpy.data.objects.new('AutoSun', light_auto_sun)
scene.collection.objects.link(ob_auto_sun)
ob_auto_sun.rotation_euler = (0.872665, 0.174533, 0.523599)
bpy.context.view_layer.update()
